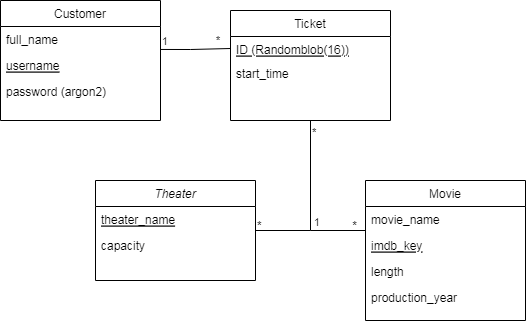

The diagram above was exported from draw.io. Its source (the exported page's mxGraphModel, read from the mxfile embedded in the PNG):
<mxGraphModel dx="1290" dy="550" grid="1" gridSize="10" guides="1" tooltips="1" connect="1" arrows="1" fold="1" page="1" pageScale="1" pageWidth="827" pageHeight="1169" math="0" shadow="0">
  <root>
    <mxCell id="WIyWlLk6GJQsqaUBKTNV-0" />
    <mxCell id="WIyWlLk6GJQsqaUBKTNV-1" parent="WIyWlLk6GJQsqaUBKTNV-0" />
    <mxCell id="zkfFHV4jXpPFQw0GAbJ--0" value="Theater" style="swimlane;fontStyle=2;align=center;verticalAlign=top;childLayout=stackLayout;horizontal=1;startSize=26;horizontalStack=0;resizeParent=1;resizeLast=0;collapsible=1;marginBottom=0;rounded=0;shadow=0;strokeWidth=1;" parent="WIyWlLk6GJQsqaUBKTNV-1" vertex="1">
      <mxGeometry x="145" y="340" width="160" height="100" as="geometry">
        <mxRectangle x="230" y="140" width="160" height="26" as="alternateBounds" />
      </mxGeometry>
    </mxCell>
    <mxCell id="zkfFHV4jXpPFQw0GAbJ--1" value="theater_name" style="text;align=left;verticalAlign=top;spacingLeft=4;spacingRight=4;overflow=hidden;rotatable=0;points=[[0,0.5],[1,0.5]];portConstraint=eastwest;fontStyle=4" parent="zkfFHV4jXpPFQw0GAbJ--0" vertex="1">
      <mxGeometry y="26" width="160" height="26" as="geometry" />
    </mxCell>
    <mxCell id="zkfFHV4jXpPFQw0GAbJ--2" value="capacity" style="text;align=left;verticalAlign=top;spacingLeft=4;spacingRight=4;overflow=hidden;rotatable=0;points=[[0,0.5],[1,0.5]];portConstraint=eastwest;rounded=0;shadow=0;html=0;" parent="zkfFHV4jXpPFQw0GAbJ--0" vertex="1">
      <mxGeometry y="52" width="160" height="26" as="geometry" />
    </mxCell>
    <mxCell id="zkfFHV4jXpPFQw0GAbJ--6" value="Customer" style="swimlane;fontStyle=0;align=center;verticalAlign=top;childLayout=stackLayout;horizontal=1;startSize=26;horizontalStack=0;resizeParent=1;resizeLast=0;collapsible=1;marginBottom=0;rounded=0;shadow=0;strokeWidth=1;" parent="WIyWlLk6GJQsqaUBKTNV-1" vertex="1">
      <mxGeometry x="50" y="160" width="160" height="120" as="geometry">
        <mxRectangle x="130" y="380" width="160" height="26" as="alternateBounds" />
      </mxGeometry>
    </mxCell>
    <mxCell id="zkfFHV4jXpPFQw0GAbJ--8" value="full_name" style="text;align=left;verticalAlign=top;spacingLeft=4;spacingRight=4;overflow=hidden;rotatable=0;points=[[0,0.5],[1,0.5]];portConstraint=eastwest;rounded=0;shadow=0;html=0;" parent="zkfFHV4jXpPFQw0GAbJ--6" vertex="1">
      <mxGeometry y="26" width="160" height="26" as="geometry" />
    </mxCell>
    <mxCell id="zkfFHV4jXpPFQw0GAbJ--7" value="username" style="text;align=left;verticalAlign=top;spacingLeft=4;spacingRight=4;overflow=hidden;rotatable=0;points=[[0,0.5],[1,0.5]];portConstraint=eastwest;fontStyle=4" parent="zkfFHV4jXpPFQw0GAbJ--6" vertex="1">
      <mxGeometry y="52" width="160" height="26" as="geometry" />
    </mxCell>
    <mxCell id="zkfFHV4jXpPFQw0GAbJ--11" value="password (argon2)" style="text;align=left;verticalAlign=top;spacingLeft=4;spacingRight=4;overflow=hidden;rotatable=0;points=[[0,0.5],[1,0.5]];portConstraint=eastwest;" parent="zkfFHV4jXpPFQw0GAbJ--6" vertex="1">
      <mxGeometry y="78" width="160" height="26" as="geometry" />
    </mxCell>
    <mxCell id="zkfFHV4jXpPFQw0GAbJ--13" value="Ticket" style="swimlane;fontStyle=0;align=center;verticalAlign=top;childLayout=stackLayout;horizontal=1;startSize=26;horizontalStack=0;resizeParent=1;resizeLast=0;collapsible=1;marginBottom=0;rounded=0;shadow=0;strokeWidth=1;" parent="WIyWlLk6GJQsqaUBKTNV-1" vertex="1">
      <mxGeometry x="280" y="170" width="160" height="110" as="geometry">
        <mxRectangle x="340" y="380" width="170" height="26" as="alternateBounds" />
      </mxGeometry>
    </mxCell>
    <mxCell id="zkfFHV4jXpPFQw0GAbJ--14" value="ID (Randomblob(16))" style="text;align=left;verticalAlign=top;spacingLeft=4;spacingRight=4;overflow=hidden;rotatable=0;points=[[0,0.5],[1,0.5]];portConstraint=eastwest;fontStyle=4" parent="zkfFHV4jXpPFQw0GAbJ--13" vertex="1">
      <mxGeometry y="26" width="160" height="24" as="geometry" />
    </mxCell>
    <mxCell id="nktM1_-sEWM7I9SnQ13J-17" value="start_time" style="text;align=left;verticalAlign=top;spacingLeft=4;spacingRight=4;overflow=hidden;rotatable=0;points=[[0,0.5],[1,0.5]];portConstraint=eastwest;fontStyle=0" parent="zkfFHV4jXpPFQw0GAbJ--13" vertex="1">
      <mxGeometry y="50" width="160" height="24" as="geometry" />
    </mxCell>
    <mxCell id="zkfFHV4jXpPFQw0GAbJ--17" value="Movie" style="swimlane;fontStyle=0;align=center;verticalAlign=top;childLayout=stackLayout;horizontal=1;startSize=26;horizontalStack=0;resizeParent=1;resizeLast=0;collapsible=1;marginBottom=0;rounded=0;shadow=0;strokeWidth=1;" parent="WIyWlLk6GJQsqaUBKTNV-1" vertex="1">
      <mxGeometry x="415" y="340" width="160" height="140" as="geometry">
        <mxRectangle x="508" y="120" width="160" height="26" as="alternateBounds" />
      </mxGeometry>
    </mxCell>
    <mxCell id="zkfFHV4jXpPFQw0GAbJ--18" value="movie_name" style="text;align=left;verticalAlign=top;spacingLeft=4;spacingRight=4;overflow=hidden;rotatable=0;points=[[0,0.5],[1,0.5]];portConstraint=eastwest;" parent="zkfFHV4jXpPFQw0GAbJ--17" vertex="1">
      <mxGeometry y="26" width="160" height="26" as="geometry" />
    </mxCell>
    <mxCell id="zkfFHV4jXpPFQw0GAbJ--19" value="imdb_key" style="text;align=left;verticalAlign=top;spacingLeft=4;spacingRight=4;overflow=hidden;rotatable=0;points=[[0,0.5],[1,0.5]];portConstraint=eastwest;rounded=0;shadow=0;html=0;fontStyle=4;strokeWidth=13;fontSize=12;" parent="zkfFHV4jXpPFQw0GAbJ--17" vertex="1">
      <mxGeometry y="52" width="160" height="26" as="geometry" />
    </mxCell>
    <mxCell id="zkfFHV4jXpPFQw0GAbJ--20" value="length" style="text;align=left;verticalAlign=top;spacingLeft=4;spacingRight=4;overflow=hidden;rotatable=0;points=[[0,0.5],[1,0.5]];portConstraint=eastwest;rounded=0;shadow=0;html=0;fontStyle=0" parent="zkfFHV4jXpPFQw0GAbJ--17" vertex="1">
      <mxGeometry y="78" width="160" height="26" as="geometry" />
    </mxCell>
    <mxCell id="zkfFHV4jXpPFQw0GAbJ--21" value="production_year" style="text;align=left;verticalAlign=top;spacingLeft=4;spacingRight=4;overflow=hidden;rotatable=0;points=[[0,0.5],[1,0.5]];portConstraint=eastwest;rounded=0;shadow=0;html=0;" parent="zkfFHV4jXpPFQw0GAbJ--17" vertex="1">
      <mxGeometry y="104" width="160" height="26" as="geometry" />
    </mxCell>
    <mxCell id="zkfFHV4jXpPFQw0GAbJ--26" value="" style="endArrow=none;shadow=0;strokeWidth=1;rounded=0;endFill=0;edgeStyle=elbowEdgeStyle;elbow=vertical;" parent="WIyWlLk6GJQsqaUBKTNV-1" source="zkfFHV4jXpPFQw0GAbJ--0" target="zkfFHV4jXpPFQw0GAbJ--17" edge="1">
      <mxGeometry x="0.5" y="41" relative="1" as="geometry">
        <mxPoint x="510" y="332" as="sourcePoint" />
        <mxPoint x="670" y="332" as="targetPoint" />
        <mxPoint x="-40" y="32" as="offset" />
      </mxGeometry>
    </mxCell>
    <mxCell id="zkfFHV4jXpPFQw0GAbJ--27" value="*" style="resizable=0;align=left;verticalAlign=bottom;labelBackgroundColor=none;fontSize=12;" parent="zkfFHV4jXpPFQw0GAbJ--26" connectable="0" vertex="1">
      <mxGeometry x="-1" relative="1" as="geometry">
        <mxPoint y="4" as="offset" />
      </mxGeometry>
    </mxCell>
    <mxCell id="zkfFHV4jXpPFQw0GAbJ--28" value="*" style="resizable=0;align=right;verticalAlign=bottom;labelBackgroundColor=none;fontSize=12;" parent="zkfFHV4jXpPFQw0GAbJ--26" connectable="0" vertex="1">
      <mxGeometry x="1" relative="1" as="geometry">
        <mxPoint x="-7" y="4" as="offset" />
      </mxGeometry>
    </mxCell>
    <mxCell id="nktM1_-sEWM7I9SnQ13J-9" value="" style="endArrow=none;html=1;edgeStyle=orthogonalEdgeStyle;rounded=0;exitX=0.997;exitY=0.883;exitDx=0;exitDy=0;exitPerimeter=0;entryX=0;entryY=0.5;entryDx=0;entryDy=0;" parent="WIyWlLk6GJQsqaUBKTNV-1" source="zkfFHV4jXpPFQw0GAbJ--8" target="zkfFHV4jXpPFQw0GAbJ--14" edge="1">
      <mxGeometry relative="1" as="geometry">
        <mxPoint x="240" y="210" as="sourcePoint" />
        <mxPoint x="280" y="210" as="targetPoint" />
        <Array as="points">
          <mxPoint x="240" y="209" />
          <mxPoint x="240" y="209" />
        </Array>
      </mxGeometry>
    </mxCell>
    <mxCell id="nktM1_-sEWM7I9SnQ13J-10" value="1" style="edgeLabel;resizable=0;html=1;align=left;verticalAlign=bottom;" parent="nktM1_-sEWM7I9SnQ13J-9" connectable="0" vertex="1">
      <mxGeometry x="-1" relative="1" as="geometry" />
    </mxCell>
    <mxCell id="nktM1_-sEWM7I9SnQ13J-11" value="*" style="edgeLabel;resizable=0;html=1;align=right;verticalAlign=bottom;" parent="nktM1_-sEWM7I9SnQ13J-9" connectable="0" vertex="1">
      <mxGeometry x="1" relative="1" as="geometry">
        <mxPoint x="-10" as="offset" />
      </mxGeometry>
    </mxCell>
    <mxCell id="pNZ08nUUEdHYgK3Oyp6f-16" value="" style="endArrow=none;html=1;edgeStyle=orthogonalEdgeStyle;rounded=0;exitX=0.5;exitY=1;exitDx=0;exitDy=0;" parent="WIyWlLk6GJQsqaUBKTNV-1" source="zkfFHV4jXpPFQw0GAbJ--13" edge="1">
      <mxGeometry relative="1" as="geometry">
        <mxPoint x="450" y="270" as="sourcePoint" />
        <mxPoint x="360" y="390" as="targetPoint" />
      </mxGeometry>
    </mxCell>
    <mxCell id="pNZ08nUUEdHYgK3Oyp6f-17" value="*" style="edgeLabel;resizable=0;html=1;align=left;verticalAlign=bottom;" parent="pNZ08nUUEdHYgK3Oyp6f-16" connectable="0" vertex="1">
      <mxGeometry x="-1" relative="1" as="geometry">
        <mxPoint y="20" as="offset" />
      </mxGeometry>
    </mxCell>
    <mxCell id="pNZ08nUUEdHYgK3Oyp6f-18" value="1" style="edgeLabel;resizable=0;html=1;align=right;verticalAlign=bottom;" parent="pNZ08nUUEdHYgK3Oyp6f-16" connectable="0" vertex="1">
      <mxGeometry x="1" relative="1" as="geometry">
        <mxPoint x="10" as="offset" />
      </mxGeometry>
    </mxCell>
  </root>
</mxGraphModel>